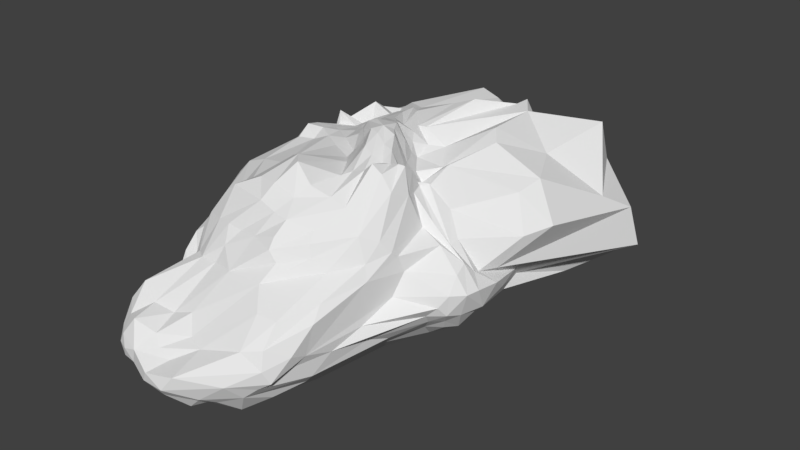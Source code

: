 # Source: cloud4.blend  (saved by Blender 2.79.0; exported with 4.5.12 LTS)
import bpy
from mathutils import Matrix  # noqa: F401  (used for matrix-valued properties, if any)

bpy.ops.wm.read_factory_settings(use_empty=True)
scene = bpy.context.scene
scene.name = 'Scene'

# ---- collections
col_collection_1 = bpy.data.collections.new('Collection 1'); scene.collection.children.link(col_collection_1)

# ---- materials (node trees are filled in below, after node groups)
mat_material = bpy.data.materials.new('Material')
mat_material.alpha_threshold = 0.0
mat_material.use_transparent_shadow = False
mat_material.roughness = 0.5
mat_material.specular_intensity = 0.0
mat_material.line_color = (0.0, 0.0, 0.0, 1.0)

# ---- material node trees

# ---- world
world_world = bpy.data.worlds.new('World'); scene.world = world_world
world_world.color = (0.05088, 0.05088, 0.05088)
world_world.use_sun_shadow = False
world_world.sun_shadow_jitter_overblur = 0.0
world_world.cycles.sampling_method = 'MANUAL'

# ---- meshes
me_icosphere = bpy.data.meshes.new('Icosphere')
me_icosphere.from_pydata([(0.0517, 0.02996, -0.9977), (-1.056, -2.285, -0.821), (-1.523, 0.4231, -0.2807), (-0.4928, 2.7, -0.809), (0.8955, 1.702, -0.7079), (-1.454, -0.6706, 0.4213), (-1.314, 0.9059, 0.449), (0.1348, 1.514, 1.137), (0.5429, -0.07641, 0.9426), (-0.3023, 0.1532, 1.104), (-0.7976, -2.446, -0.8214), (-0.5424, -2.285, -0.8912), (-0.3584, -1.792, -1.028), (0.03276, -0.3045, -1.022), (0.3018, -1.299, -1.025), (0.4148, -1.562, -0.8593), (0.5289, -1.591, -0.7321), (-0.06901, -2.518, -0.7772), (-0.3788, -2.685, -0.761), (-0.5463, -2.649, -0.735), (-0.8371, -2.523, -0.785), (1.097, 0.7637, -0.6212), (1.283, 0.0316, -0.4583), (1.16, -0.07232, -0.6381), (1.128, -0.266, -0.5007), (1.014, -0.3914, -0.4926), (0.6893, -0.9455, -0.5657), (0.309, 0.2532, -1.008), (0.6043, 0.414, -1.015), (0.315, 1.455, -1.034), (0.6771, 1.496, -0.9047), (0.8085, 1.611, -0.7981), (-0.8479, 0.04943, -0.7191), (-0.6455, -0.008045, -0.8025), (-0.5959, -0.1318, -0.8538), (-0.8811, -2.117, -0.7679), (-0.8579, -1.718, -0.6573), (-0.9102, -1.184, -0.6037), (-1.089, -0.566, -0.5721), (-0.5409, 2.424, -0.8732), (-0.5197, 2.276, -1.032), (-0.4145, 1.828, -1.017), (-0.2759, 0.415, -1.008), (-0.07859, 0.312, -1.023), (-1.253, 0.5518, -0.5274), (-1.095, 0.6106, -0.5495), (-0.839, 0.6179, -0.6026), (-0.7421, 0.7444, -0.5983), (-0.6416, 1.328, -0.6595), (-0.3712, 2.887, -0.896), (-0.08415, 2.905, -0.9383), (0.2795, 2.986, -0.9232), (0.6, 2.879, -0.9927), (0.8461, 2.452, -0.8894), (0.5686, -0.08477, 0.7037), (0.973, -0.1642, 0.2795), (0.8156, -0.5304, 0.08178), (0.7797, -0.6772, -0.1611), (0.711, -1.057, -0.3437), (0.6171, -1.397, -0.5061), (1.336, 1.686, -0.6856), (1.198, 0.8989, -0.4203), (1.265, 0.7792, -0.2882), (1.238, 0.1382, -0.05266), (1.032, 0.05273, 0.2814), (1.025, -0.0576, 0.2543), (0.5335, 0.04496, 0.726), (-0.5713, -2.103, -0.1955), (-0.7366, -2.431, -0.3408), (-0.8501, -2.632, -0.4795), (-1.002, -2.63, -0.5268), (-1.047, -2.603, -0.6378), (-1.06, -2.51, -0.7246), (0.4676, -1.866, -0.5405), (0.3932, -2.084, -0.2502), (0.3719, -1.881, -0.03943), (0.02823, -1.513, 0.3122), (-1.585, -0.5756, 0.3592), (-1.636, -0.4435, 0.2492), (-1.656, -0.3066, 0.1265), (-1.649, -0.1748, -0.006535), (-1.502, 0.2067, -0.2699), (-1.352, -2.199, -0.5371), (-1.343, -1.82, -0.2929), (-1.39, -1.515, -0.1652), (-1.343, -1.505, -0.01809), (-1.3, -1.024, 0.3097), (-1.481, 0.9688, 0.3545), (-1.49, 1.039, 0.2432), (-1.22, 1.039, -0.05588), (-0.8403, 1.719, -0.1702), (-0.8612, 2.253, -0.3865), (-0.7127, 2.309, -0.5552), (-0.6509, 2.492, -0.6863), (-1.574, 0.7447, 0.0143), (-1.535, 0.8169, 0.07788), (-1.484, 0.8816, 0.2446), (-1.403, 0.9026, 0.3595), (0.4, 1.957, 1.018), (0.4282, 2.122, 1.032), (0.5393, 2.092, 0.895), (0.5352, 2.724, 0.5089), (0.7278, 3.033, -0.3306), (0.8388, 2.871, -0.4967), (1.08, 2.463, -0.7983), (-0.4421, 2.988, -0.5304), (-0.3502, 2.96, -0.4015), (-0.1678, 2.644, 0.2406), (0.03126, 2.497, 0.6505), (0.2285, 2.007, 0.8992), (0.5587, -0.2137, 1.039), (0.5957, -0.4699, 0.8522), (0.2485, -1.271, 0.4947), (-0.06161, -1.517, 0.4275), (-0.6692, -1.542, 0.2851), (-0.931, -1.634, 0.09689), (-1.074, -1.54, 0.07801), (-1.223, -1.335, 0.2331), (-1.27, -1.11, 0.3407), (-1.551, -0.2207, 0.4884), (-1.479, 0.1809, 0.5051), (-1.558, 0.4789, 0.5464), (-1.543, 0.6253, 0.5004), (-1.386, 0.8338, 0.4664), (-1.35, 0.9245, 0.459), (-1.242, 1.181, 0.6623), (-1.116, 1.417, 0.7746), (-0.9051, 1.496, 0.7764), (-0.7901, 1.545, 0.8638), (-0.5525, 1.434, 0.8902), (-0.07022, 1.418, 1.068), (-0.05909, 0.8956, 0.9482), (0.2164, 0.8861, 0.7918), (0.4217, 0.5819, 0.7154), (-0.0373, -0.4978, 0.8608), (-0.06781, -0.9037, 0.8897), (-0.04311, -1.282, 0.668), (-0.06418, -1.436, 0.5371), (0.4761, 0.05714, 0.7502), (0.3933, -0.04166, 0.8487), (0.2887, -0.0957, 1.09), (0.1466, -0.04578, 1.108), (0.001012, 0.01981, 1.172), (-0.1196, 0.06132, 1.177), (-0.2781, 0.1228, 1.015), (-0.4098, 0.1032, 0.8329), (-0.7125, 0.1525, 0.7998), (-0.79, -0.5388, 0.8048), (-1.131, -0.512, 0.7418), (-1.358, -0.5248, 0.6607), (-1.447, -0.5862, 0.5375), (-0.4144, 0.2718, 1.056), (-0.5192, 0.4383, 0.9864), (-0.6507, 0.5921, 0.8653), (-0.8561, 0.7166, 0.8079), (-1.038, 0.8332, 0.7271), (-1.263, 0.8271, 0.8657), (-1.27, 0.8889, 0.6031), (-0.3964, 0.329, 1.111), (-0.2585, 0.3166, 1.17), (-0.1766, 0.3858, 1.149), (-0.1538, 0.513, 1.109), (-0.08419, 0.7136, 0.9426), (-0.1572, 0.8805, 0.9447), (-0.04502, 0.1664, 1.199), (0.1383, 0.1256, 1.155), (0.0262, 0.2525, 1.148), (-0.05489, 0.3916, 1.151), (0.3328, 0.06707, 0.8522), (0.2326, 0.2137, 0.8369), (0.06128, 0.3806, 1.007), (0.08382, 0.4767, 0.8254), (-0.01011, 0.6028, 0.8846), (0.4333, 0.1736, 0.6583), (0.3675, 0.2918, 0.6203), (0.2714, 0.3142, 0.7169), (0.08604, 0.5618, 0.7435), (0.06691, 0.7724, 0.8125), (-0.4715, 0.4504, 1.018), (-0.4834, 0.6938, 1.012), (-0.3459, 0.7023, 1.04), (-0.6871, 1.149, 0.8953), (-0.8687, 0.9882, 0.819), (-0.2714, 0.7643, 0.9511), (-0.5255, 1.057, 0.9581), (-0.7943, 1.182, 0.8094), (-0.9391, 1.003, 0.661), (-0.4036, 1.164, 0.9698), (-0.5746, 1.309, 0.9247), (-0.6672, 1.311, 0.8676), (-0.8672, 1.36, 0.7229), (-1.102, 1.259, 0.8833), (-1.211, 0.9376, 0.7638), (-0.4828, 0.2689, 0.957), (-0.7128, 0.4764, 0.8707), (-0.7089, 0.3069, 0.837), (-0.9653, 0.4837, 0.8025), (-0.9626, 0.3051, 0.7962), (-1.154, 0.6133, 0.7604), (-1.173, 0.4396, 0.7981), (-1.13, 0.242, 0.7329), (-1.254, 0.7967, 0.7052), (-1.345, 0.5279, 0.7846), (-1.324, 0.3572, 0.8308), (-1.273, 0.1551, 0.7503), (-1.326, 0.785, 0.5949), (-1.458, 0.5132, 0.644), (-1.451, 0.2261, 0.5947), (-1.359, 0.0808, 0.5882), (-0.2046, 0.03174, 1.006), (-0.3836, -0.02931, 0.8114), (-0.2356, -0.1935, 0.8554), (-0.6158, -0.5885, 0.9587), (-0.4253, -0.7035, 1.061), (-0.3026, -0.837, 1.059), (-0.8846, -0.913, 0.7416), (-0.6562, -1.009, 0.8567), (-0.4107, -1.062, 0.8761), (-0.1388, -1.072, 0.7985), (-1.012, -0.9854, 0.6225), (-0.8545, -1.19, 0.7729), (-0.4234, -1.251, 0.752), (-0.2164, -1.27, 0.693), (-1.209, -0.9758, 0.5444), (-1.156, -1.272, 0.4007), (-0.9309, -1.361, 0.4266), (-0.7456, -1.404, 0.4487), (-0.5607, -1.409, 0.4312), (-0.3352, -1.437, 0.4556), (0.01169, -0.1856, 1.099), (0.102, -0.4771, 0.9431), (0.1537, -0.2449, 1.062), (0.1578, -0.869, 0.8183), (0.2428, -0.4591, 0.9914), (0.2928, -0.2476, 1.007), (0.3367, -0.8594, 0.751), (0.3405, -0.4542, 1.084), (0.3946, -0.2403, 1.028), (0.4096, -0.132, 0.9541), (0.2148, -1.167, 0.5922), (0.5527, -0.9083, 0.5348), (0.4622, -0.4543, 1.006), (0.4921, -0.2332, 1.049), (0.6025, 0.1176, 0.7426), (0.8399, 0.1705, 0.508), (0.5056, 0.2384, 0.6437), (1.492, 0.55, 0.2636), (1.282, 0.7387, 0.6278), (0.5165, 0.5369, 0.776), (1.324, 0.3428, -0.07185), (1.646, 0.854, 0.3147), (1.358, 1.009, 0.7094), (0.7745, 1.035, 0.9442), (1.891, 2.306, -0.4136), (1.806, 2.209, 0.06989), (1.652, 1.829, 0.2943), (1.103, 1.517, 0.7499), (0.6357, 1.22, 1.022), (1.56, 2.476, -0.6629), (1.19, 2.658, -0.4581), (1.211, 2.662, 0.3433), (1.302, 2.315, 0.9209), (0.6055, 1.871, 1.006), (-0.02693, 2.203, 0.9169), (-0.2599, 2.622, 0.6505), (-0.3353, 2.338, 0.9295), (-0.3233, 2.686, 0.06927), (-0.4241, 2.525, 0.6302), (-0.8088, 1.839, 0.8019), (-0.4837, 2.784, -0.3719), (-0.6313, 2.735, -0.1722), (-0.8577, 2.264, 0.4726), (-1.112, 1.558, 0.687), (-0.5731, 2.812, -0.5073), (-0.6465, 2.639, -0.3253), (-0.746, 2.203, -0.0873), (-1.182, 1.449, 0.4015), (-1.3, 1.352, 0.5452), (-0.6155, 2.699, -0.6098), (-0.6831, 2.53, -0.469), (-0.8345, 2.183, -0.2252), (-1.007, 1.742, -0.04127), (-1.427, 1.27, 0.2044), (-1.431, 1.023, 0.3757), (-1.569, 0.7361, 0.3831), (-1.584, 0.7659, 0.288), (-1.682, 0.4848, 0.02294), (-1.677, 0.4566, 0.2799), (-1.644, 0.3851, 0.3553), (-1.626, 0.5249, -0.1208), (-1.653, 0.2812, -0.003445), (-1.624, 0.2016, 0.1736), (-1.514, 0.09252, 0.3954), (-1.313, -1.367, 0.1607), (-1.203, -1.468, 0.007355), (-1.312, -1.626, -0.1775), (-1.201, -1.615, -0.1483), (-1.336, -2.246, -0.4222), (-1.354, -2.223, -0.267), (-1.304, -2.08, -0.1173), (-1.289, -2.436, -0.5468), (-1.237, -2.445, -0.4252), (-1.165, -2.396, -0.3052), (-1.054, -2.178, -0.2307), (-0.7183, -1.631, 0.1144), (-1.186, -2.497, -0.6568), (-1.156, -2.562, -0.5399), (-1.095, -2.561, -0.4256), (-1.002, -2.478, -0.2595), (-0.7907, -2.151, -0.262), (-0.4533, -1.698, 0.1316), (0.2854, -1.304, 0.3649), (0.4331, -1.246, 0.2358), (0.5666, -1.486, 0.04473), (0.6603, -0.9355, 0.2753), (0.6846, -0.7528, 0.4524), (0.5602, -1.887, -0.3538), (0.6134, -1.627, -0.09172), (0.7227, -0.9952, 0.1258), (0.7643, -0.6617, 0.3293), (0.6415, -0.2564, 0.7734), (0.5664, -1.701, -0.4243), (0.7816, -0.5902, 0.2623), (0.7249, -0.1376, 0.3901), (0.6005, -0.1963, 0.7579), (0.2908, 2.165, 0.8703), (0.3551, 2.262, 0.7659), (0.2003, 2.298, 0.5538), (0.1134, 2.768, 0.5491), (-0.1356, 2.926, 0.43), (-0.3468, 3.06, -0.08795), (0.5256, 3.219, -0.3736), (0.2962, 3.263, -0.4409), (-0.003502, 3.215, -0.5379), (-0.3086, 3.093, -0.5563), (0.6456, 3.105, -0.5166), (0.4164, 3.242, -0.5748), (0.1545, 3.26, -0.6993), (-0.2559, 3.127, -0.7235), (-0.4746, 2.964, -0.6783), (0.7415, 2.923, -0.709), (0.4966, 3.091, -0.6994), (-0.238, 2.928, -0.9284), (-0.457, 2.937, -0.7749), (-1.458, 0.9711, 0.2534), (-1.402, 1.004, 0.1267), (-1.319, 0.9449, 0.0005191), (-0.8496, 1.519, -0.3168), (-1.003, 0.9955, -0.2451), (-1.392, 0.8435, -0.1767), (-1.492, 0.7689, -0.1295), (-0.7488, 1.499, -0.4594), (-0.891, 1.148, -0.4019), (-1.173, 0.8533, -0.2892), (-1.504, 0.6126, -0.2606), (-0.6425, 2.148, -0.7551), (-0.6968, 1.223, -0.5205), (-0.8743, 0.7397, -0.4782), (-1.159, 0.7629, -0.4635), (-1.312, 0.6671, -0.4135), (-1.452, -0.8937, 0.226), (-1.527, -0.8058, 0.1172), (-1.404, -1.306, -0.07543), (-1.575, -0.6842, -0.01471), (-1.335, -1.239, -0.137), (-1.567, -0.2993, -0.1549), (-1.215, -1.037, -0.1685), (-1.268, -1.754, -0.3836), (-1.352, -0.5271, -0.2733), (-1.07, -1.279, -0.3392), (-1.101, -1.622, -0.4302), (-1.211, -1.927, -0.6076), (-1.411, 0.1612, -0.3808), (-1.387, -0.1193, -0.4108), (-0.9698, -0.9222, -0.4537), (-0.9452, -1.415, -0.5017), (-1.074, -1.94, -0.7255), (-1.122, -2.064, -0.6982), (-0.02704, -1.699, 0.145), (-0.4162, -2.258, -0.3384), (0.1542, -1.915, -0.0197), (-0.633, -2.493, -0.4368), (-0.2296, -2.321, -0.3736), (0.2092, -2.207, -0.2756), (-0.4663, -2.506, -0.5013), (-0.2168, -2.693, -0.4997), (0.4261, -2.15, -0.4423), (-0.8759, -2.634, -0.6315), (-0.5833, -2.723, -0.5862), (0.1718, -2.408, -0.5934), (0.4778, -2.087, -0.5874), (-0.8799, -2.541, -0.7127), (-0.6301, -2.717, -0.6934), (-0.321, -2.756, -0.6534), (0.3629, -2.157, -0.6599), (0.8113, -0.07438, 0.4448), (1.21, -0.06973, 0.1139), (1.236, -0.225, 0.05388), (1.259, 0.03593, -0.005724), (1.239, -0.3507, -0.132), (1.362, -0.2147, -0.1361), (1.391, -0.05878, -0.135), (1.388, 0.2616, -0.1846), (1.159, -0.4299, -0.2637), (1.21, -0.3439, -0.3739), (1.352, 0.07443, -0.3962), (1.322, 0.4569, -0.3449), (1.045, -0.4746, -0.3791), (1.271, -0.1881, -0.4102), (1.226, 0.6301, -0.49), (0.3013, 2.241, -0.9097), (0.2236, 2.154, -1.018), (0.4336, 2.771, -1.09), (-0.1468, 2.731, -1.022), (-0.01801, 2.112, -1.011), (0.06039, 0.4076, -1.025), (-0.3339, 2.317, -1.015), (-0.3138, 2.725, -1.036), (0.05889, 0.1787, -1.03), (-0.4522, 2.651, -1.017), (-0.5774, 1.925, -0.8317), (-0.5268, 1.57, -0.9002), (-0.5405, 0.9788, -0.8436), (-0.3997, 0.9068, -1.008), (-0.6749, 0.6057, -0.7129), (-0.4147, 0.4256, -0.8853), (-0.5554, 0.4118, -0.7867), (-0.7684, 0.4685, -0.7029), (-0.2215, 0.2568, -0.9966), (-0.6457, 0.2338, -0.7627), (-1.02, 0.4576, -0.6642), (-0.2187, 0.05048, -1.024), (-0.4516, 0.1278, -1.002), (-0.692, 0.1256, -0.7161), (-1.143, 0.3474, -0.6087), (-1.111, 0.08357, -0.6076), (-0.6932, -0.142, -0.7133), (-1.0, -0.1104, -0.6593), (-0.6419, -0.2931, -0.7687), (-0.7957, -0.7093, -0.6577), (-0.4359, -0.2186, -0.9426), (-0.6549, -0.8308, -0.765), (-0.7894, -1.278, -0.7078), (-0.3366, -0.1679, -1.014), (-0.5381, -1.137, -0.9335), (-0.6746, -1.628, -0.8886), (-0.7453, -1.922, -0.7965), (-0.1146, -0.4488, -1.018), (-0.216, -0.4817, -1.042), (-0.3857, -1.285, -1.008), (-0.4916, -1.81, -1.019), (-0.6725, -2.229, -0.8012), (1.13, 0.1126, -0.6347), (0.9464, 0.5144, -0.7873), (0.7974, 0.3416, -0.8777), (1.074, -0.2022, -0.6259), (0.8337, -0.141, -0.8143), (0.7737, 0.003859, -0.8395), (0.449, 0.1629, -0.9373), (0.8989, -0.2992, -0.6413), (0.4472, -0.008407, -1.01), (0.2877, 0.09363, -1.026), (0.7324, -0.6853, -0.6609), (0.613, -0.5903, -0.8048), (0.4402, -0.4316, -1.011), (0.2053, -0.03728, -1.007), (-0.5309, -2.488, -0.8334), (-0.4026, -2.301, -0.9466), (-0.3103, -2.434, -1.009), (-0.2565, -1.887, -1.01), (-0.228, -2.278, -1.004), (-0.1604, -2.401, -0.8526), (-0.02084, -1.966, -1.014), (-0.001843, -2.357, -0.8633), (-0.01727, -1.621, -1.035), (0.09627, -2.142, -1.023), (0.2378, -2.229, -0.7733), (0.2138, -0.4567, -1.016), (0.1856, -1.754, -1.009), (0.2877, -1.899, -0.9208)], [], [(59, 16, 26), (0, 13, 431), (0, 431, 418), (1, 20, 72), (2, 372, 81), (3, 355, 93), (4, 53, 104), (3, 93, 343), (4, 104, 60), (5, 118, 150), (6, 123, 157), (7, 130, 163), (143, 158, 9), (142, 164, 143), (141, 164, 142), (140, 165, 141), (139, 168, 140), (138, 173, 139), (143, 164, 158), (164, 159, 158), (164, 160, 159), (141, 165, 164), (165, 166, 164), (166, 167, 164), (164, 167, 160), (167, 161, 160), (140, 168, 165), (168, 169, 165), (165, 169, 166), (169, 170, 166), (166, 170, 167), (170, 161, 167), (169, 171, 170), (170, 171, 161), (171, 172, 161), (161, 172, 162), (139, 173, 168), (173, 174, 168), (168, 174, 169), (174, 175, 169), (169, 175, 171), (175, 176, 171), (171, 176, 172), (176, 177, 172), (172, 177, 162), (177, 163, 162), (174, 133, 175), (175, 133, 176), (133, 132, 176), (176, 132, 177), (132, 131, 177), (177, 131, 163), (131, 7, 163), (158, 151, 9), (160, 178, 159), (161, 179, 160), (162, 180, 161), (163, 187, 162), (158, 152, 151), (159, 178, 158), (178, 152, 158), (160, 179, 178), (178, 153, 152), (161, 180, 179), (179, 181, 178), (178, 181, 153), (181, 182, 153), (153, 182, 154), (182, 155, 154), (162, 183, 180), (183, 184, 180), (180, 184, 179), (184, 181, 179), (181, 185, 182), (185, 186, 182), (182, 186, 155), (186, 156, 155), (162, 187, 183), (187, 188, 183), (183, 188, 184), (188, 189, 184), (184, 189, 181), (189, 190, 181), (181, 190, 185), (190, 191, 185), (185, 191, 186), (191, 192, 186), (186, 192, 156), (192, 157, 156), (163, 130, 187), (130, 129, 187), (187, 129, 188), (129, 128, 188), (188, 128, 189), (128, 127, 189), (189, 127, 190), (127, 126, 190), (190, 126, 191), (126, 125, 191), (191, 125, 192), (125, 124, 192), (192, 124, 157), (124, 6, 157), (151, 144, 9), (152, 193, 151), (153, 194, 152), (155, 198, 154), (156, 201, 155), (157, 205, 156), (151, 193, 144), (193, 145, 144), (152, 194, 193), (194, 195, 193), (193, 195, 145), (195, 146, 145), (153, 154, 194), (154, 196, 194), (194, 196, 195), (196, 197, 195), (195, 197, 146), (197, 147, 146), (154, 198, 196), (198, 199, 196), (196, 199, 197), (199, 200, 197), (197, 200, 147), (200, 148, 147), (155, 201, 198), (201, 202, 198), (198, 202, 199), (202, 203, 199), (199, 203, 200), (203, 204, 200), (200, 204, 148), (204, 149, 148), (156, 205, 201), (205, 206, 201), (201, 206, 202), (202, 206, 203), (206, 207, 203), (203, 207, 204), (207, 208, 204), (204, 208, 149), (208, 150, 149), (157, 123, 205), (123, 122, 205), (205, 122, 206), (122, 121, 206), (121, 207, 206), (207, 120, 208), (120, 119, 208), (208, 119, 150), (119, 5, 150), (145, 209, 144), (146, 210, 145), (147, 212, 146), (148, 215, 147), (149, 219, 148), (150, 223, 149), (145, 210, 209), (210, 211, 209), (211, 134, 209), (146, 212, 210), (212, 213, 210), (210, 213, 211), (213, 214, 211), (211, 214, 134), (214, 135, 134), (147, 215, 212), (215, 216, 212), (212, 216, 213), (216, 217, 213), (213, 217, 214), (217, 218, 214), (214, 218, 135), (148, 219, 215), (219, 220, 215), (215, 220, 216), (220, 221, 216), (216, 221, 217), (217, 221, 218), (221, 222, 218), (222, 136, 218), (149, 223, 219), (223, 224, 219), (219, 224, 220), (224, 225, 220), (220, 225, 221), (225, 226, 221), (226, 227, 221), (221, 227, 222), (227, 228, 222), (222, 228, 136), (228, 137, 136), (150, 118, 223), (118, 117, 223), (223, 117, 224), (117, 116, 224), (224, 116, 225), (116, 115, 225), (225, 115, 226), (115, 114, 226), (226, 114, 227), (227, 114, 228), (228, 113, 137), (144, 143, 9), (209, 143, 144), (134, 229, 209), (135, 230, 134), (218, 232, 135), (137, 239, 136), (209, 229, 143), (229, 142, 143), (134, 230, 229), (230, 231, 229), (229, 231, 142), (231, 141, 142), (135, 232, 230), (232, 233, 230), (230, 233, 231), (233, 234, 231), (231, 234, 141), (234, 140, 141), (218, 136, 232), (136, 235, 232), (232, 235, 233), (235, 236, 233), (233, 236, 234), (236, 237, 234), (234, 237, 140), (237, 238, 140), (140, 238, 139), (136, 239, 235), (239, 240, 235), (235, 240, 236), (240, 241, 236), (236, 241, 237), (241, 242, 237), (237, 242, 238), (238, 138, 139), (137, 113, 239), (113, 112, 239), (112, 240, 239), (240, 111, 241), (241, 111, 242), (111, 110, 242), (242, 110, 238), (110, 8, 238), (238, 8, 138), (66, 138, 8), (65, 243, 66), (64, 244, 65), (63, 246, 64), (62, 249, 63), (61, 253, 62), (60, 258, 61), (66, 243, 138), (243, 173, 138), (65, 244, 243), (244, 245, 243), (243, 245, 173), (245, 174, 173), (64, 246, 244), (246, 247, 244), (244, 247, 245), (247, 248, 245), (245, 248, 174), (248, 133, 174), (63, 249, 246), (249, 250, 246), (246, 250, 247), (250, 251, 247), (247, 251, 248), (251, 252, 248), (248, 252, 133), (62, 253, 249), (253, 254, 249), (249, 254, 250), (254, 255, 250), (250, 255, 251), (255, 256, 251), (251, 256, 252), (256, 257, 252), (252, 257, 133), (257, 132, 133), (61, 258, 253), (258, 259, 253), (253, 259, 254), (259, 260, 254), (254, 260, 255), (260, 261, 255), (255, 261, 256), (261, 262, 256), (256, 262, 257), (257, 262, 132), (262, 131, 132), (60, 104, 258), (104, 103, 258), (258, 103, 259), (103, 102, 259), (259, 102, 260), (102, 101, 260), (260, 101, 261), (101, 100, 261), (261, 100, 262), (100, 99, 262), (99, 98, 262), (262, 98, 131), (98, 7, 131), (109, 130, 7), (108, 263, 109), (107, 264, 108), (106, 266, 107), (105, 269, 106), (339, 273, 105), (343, 278, 339), (109, 263, 130), (263, 129, 130), (108, 264, 263), (264, 265, 263), (263, 265, 129), (265, 128, 129), (107, 266, 264), (266, 267, 264), (264, 267, 265), (267, 268, 265), (265, 268, 128), (268, 127, 128), (106, 269, 266), (269, 270, 266), (266, 270, 267), (270, 271, 267), (267, 271, 268), (271, 272, 268), (268, 272, 127), (272, 126, 127), (105, 273, 269), (273, 274, 269), (269, 274, 270), (274, 275, 270), (270, 275, 271), (275, 276, 271), (271, 276, 272), (276, 277, 272), (272, 277, 126), (277, 125, 126), (339, 278, 273), (278, 279, 273), (273, 279, 274), (279, 280, 274), (274, 280, 275), (280, 281, 275), (275, 281, 276), (281, 282, 276), (276, 282, 277), (282, 283, 277), (277, 283, 125), (283, 124, 125), (343, 93, 278), (93, 92, 278), (278, 92, 279), (92, 91, 279), (279, 91, 280), (91, 90, 280), (280, 90, 281), (90, 89, 281), (281, 89, 282), (89, 88, 282), (282, 88, 283), (88, 87, 283), (283, 87, 124), (87, 6, 124), (97, 123, 6), (96, 284, 97), (95, 285, 96), (354, 289, 350), (97, 284, 123), (96, 285, 284), (284, 122, 123), (95, 94, 285), (285, 122, 284), (94, 286, 285), (286, 287, 285), (285, 287, 122), (287, 288, 122), (122, 288, 121), (288, 207, 121), (350, 289, 94), (289, 286, 94), (288, 120, 207), (354, 2, 289), (2, 290, 289), (289, 290, 286), (286, 290, 287), (290, 291, 287), (287, 291, 288), (291, 292, 288), (288, 292, 120), (292, 119, 120), (2, 81, 290), (290, 80, 291), (80, 79, 291), (79, 78, 291), (291, 78, 292), (78, 77, 292), (292, 77, 119), (77, 5, 119), (86, 118, 5), (85, 293, 86), (83, 295, 84), (82, 297, 83), (1, 305, 82), (86, 293, 118), (293, 117, 118), (85, 294, 293), (293, 294, 117), (294, 116, 117), (84, 295, 85), (295, 296, 85), (85, 296, 294), (296, 116, 294), (83, 297, 295), (297, 298, 295), (295, 298, 296), (298, 299, 296), (296, 299, 116), (299, 115, 116), (82, 300, 297), (300, 301, 297), (297, 301, 298), (301, 302, 298), (298, 302, 299), (302, 303, 299), (299, 303, 115), (303, 304, 115), (115, 304, 114), (82, 305, 300), (305, 306, 300), (300, 306, 301), (306, 307, 301), (301, 307, 302), (307, 308, 302), (302, 308, 303), (308, 309, 303), (303, 309, 304), (309, 310, 304), (304, 310, 114), (310, 228, 114), (1, 72, 305), (72, 71, 305), (305, 71, 306), (71, 70, 306), (306, 70, 307), (70, 69, 307), (307, 69, 308), (69, 68, 308), (308, 68, 309), (68, 67, 309), (309, 67, 310), (310, 113, 228), (378, 311, 76), (75, 312, 378), (390, 316, 386), (73, 321, 390), (76, 311, 113), (311, 112, 113), (378, 312, 311), (311, 240, 112), (312, 240, 311), (74, 313, 75), (75, 313, 312), (313, 314, 312), (312, 314, 240), (314, 315, 240), (315, 111, 240), (386, 316, 74), (316, 317, 74), (74, 317, 313), (317, 318, 313), (313, 318, 314), (318, 319, 314), (314, 319, 315), (319, 320, 315), (315, 320, 111), (320, 110, 111), (390, 321, 316), (316, 321, 317), (321, 318, 317), (318, 322, 319), (322, 323, 319), (319, 323, 320), (323, 324, 320), (320, 324, 110), (324, 8, 110), (73, 59, 321), (59, 58, 321), (58, 57, 321), (321, 57, 318), (57, 56, 318), (318, 56, 322), (56, 55, 322), (322, 55, 323), (323, 54, 324), (324, 54, 8), (98, 109, 7), (99, 325, 98), (100, 326, 99), (101, 328, 100), (102, 331, 101), (103, 335, 102), (104, 340, 103), (98, 325, 109), (325, 108, 109), (99, 326, 325), (326, 327, 325), (325, 327, 108), (327, 107, 108), (100, 328, 326), (328, 329, 326), (326, 329, 327), (329, 330, 327), (327, 330, 107), (330, 106, 107), (101, 331, 328), (331, 332, 328), (328, 332, 329), (332, 333, 329), (329, 333, 330), (333, 334, 330), (330, 334, 106), (334, 105, 106), (102, 335, 331), (335, 336, 331), (331, 336, 332), (336, 337, 332), (332, 337, 333), (337, 338, 333), (333, 338, 334), (338, 339, 334), (334, 339, 105), (103, 340, 335), (340, 341, 335), (335, 341, 336), (341, 337, 336), (337, 342, 338), (338, 343, 339), (104, 53, 340), (53, 52, 340), (340, 52, 341), (52, 51, 341), (341, 51, 337), (51, 50, 337), (337, 50, 342), (342, 49, 338), (338, 49, 343), (49, 3, 343), (87, 97, 6), (88, 344, 87), (89, 345, 88), (91, 347, 90), (92, 351, 91), (93, 355, 92), (87, 344, 97), (344, 96, 97), (88, 345, 344), (345, 96, 344), (89, 346, 345), (345, 346, 96), (346, 95, 96), (90, 347, 89), (347, 348, 89), (89, 348, 346), (348, 349, 346), (346, 349, 95), (349, 350, 95), (95, 350, 94), (91, 351, 347), (351, 352, 347), (347, 352, 348), (352, 353, 348), (348, 353, 349), (349, 354, 350), (92, 355, 351), (355, 356, 351), (351, 356, 352), (356, 357, 352), (352, 357, 353), (357, 358, 353), (353, 358, 349), (358, 359, 349), (349, 359, 354), (355, 48, 356), (48, 47, 356), (356, 47, 357), (47, 46, 357), (357, 46, 358), (46, 45, 358), (358, 45, 359), (45, 44, 359), (359, 44, 354), (354, 44, 2), (77, 86, 5), (78, 360, 77), (79, 361, 78), (80, 363, 79), (290, 365, 80), (77, 360, 86), (360, 85, 86), (78, 361, 360), (361, 362, 360), (360, 362, 85), (362, 84, 85), (79, 363, 361), (363, 364, 361), (361, 364, 362), (364, 84, 362), (80, 365, 363), (365, 366, 363), (363, 366, 364), (366, 367, 364), (364, 367, 84), (84, 367, 83), (367, 82, 83), (290, 81, 365), (81, 368, 365), (365, 368, 366), (368, 369, 366), (366, 369, 367), (369, 370, 367), (370, 371, 367), (367, 371, 82), (372, 373, 81), (81, 373, 368), (373, 374, 368), (368, 374, 369), (374, 375, 369), (369, 375, 370), (375, 376, 370), (370, 376, 371), (376, 377, 371), (371, 377, 82), (377, 1, 82), (372, 38, 373), (373, 38, 374), (38, 37, 374), (374, 37, 375), (37, 36, 375), (375, 36, 376), (36, 35, 376), (376, 35, 377), (35, 1, 377), (310, 76, 113), (67, 378, 310), (68, 379, 67), (69, 381, 68), (71, 387, 70), (72, 391, 71), (310, 378, 76), (67, 379, 378), (379, 380, 378), (380, 75, 378), (68, 381, 379), (381, 382, 379), (379, 382, 380), (382, 383, 380), (380, 383, 75), (383, 74, 75), (69, 384, 381), (381, 384, 382), (384, 385, 382), (382, 385, 383), (385, 386, 383), (383, 386, 74), (70, 387, 69), (387, 388, 69), (69, 388, 384), (388, 385, 384), (385, 389, 386), (389, 390, 386), (71, 391, 387), (391, 392, 387), (387, 392, 388), (392, 393, 388), (388, 393, 385), (393, 389, 385), (389, 394, 390), (394, 73, 390), (72, 20, 391), (20, 19, 391), (391, 19, 392), (19, 18, 392), (392, 18, 393), (18, 17, 393), (393, 17, 389), (17, 476, 389), (389, 476, 394), (394, 59, 73), (54, 66, 8), (323, 395, 54), (55, 396, 323), (56, 397, 55), (57, 399, 56), (58, 403, 57), (59, 407, 58), (54, 395, 66), (395, 65, 66), (323, 396, 395), (396, 65, 395), (55, 397, 396), (396, 398, 65), (65, 398, 64), (398, 63, 64), (56, 399, 397), (399, 400, 397), (397, 400, 396), (400, 401, 396), (396, 401, 398), (401, 402, 398), (398, 402, 63), (402, 62, 63), (57, 403, 399), (403, 404, 399), (399, 404, 400), (400, 405, 401), (401, 405, 402), (405, 406, 402), (402, 406, 62), (406, 61, 62), (58, 407, 403), (407, 404, 403), (404, 408, 400), (400, 408, 405), (405, 409, 406), (406, 409, 61), (409, 60, 61), (59, 26, 407), (26, 25, 407), (407, 25, 404), (25, 24, 404), (404, 24, 408), (24, 23, 408), (23, 22, 408), (408, 22, 405), (405, 22, 409), (22, 21, 409), (409, 21, 60), (21, 4, 60), (31, 53, 4), (30, 410, 31), (29, 411, 30), (0, 418, 461), (31, 410, 53), (410, 52, 53), (30, 411, 410), (411, 412, 410), (410, 412, 52), (412, 51, 52), (411, 413, 412), (412, 413, 51), (413, 50, 51), (28, 27, 29), (27, 414, 29), (29, 414, 411), (411, 414, 413), (413, 342, 50), (27, 415, 414), (414, 416, 413), (416, 417, 413), (413, 417, 342), (417, 49, 342), (461, 418, 27), (418, 415, 27), (415, 416, 414), (416, 419, 417), (417, 419, 49), (419, 3, 49), (418, 43, 415), (43, 42, 415), (415, 42, 416), (42, 41, 416), (41, 40, 416), (416, 40, 419), (40, 39, 419), (419, 39, 3), (39, 355, 3), (40, 420, 39), (41, 421, 40), (42, 423, 41), (418, 431, 43), (39, 420, 355), (420, 48, 355), (40, 421, 420), (421, 422, 420), (420, 422, 48), (422, 47, 48), (41, 423, 421), (423, 422, 421), (422, 424, 47), (424, 46, 47), (42, 425, 423), (423, 425, 422), (425, 426, 422), (422, 426, 424), (426, 427, 424), (424, 427, 46), (427, 45, 46), (43, 428, 42), (42, 426, 425), (426, 429, 427), (429, 430, 427), (427, 430, 45), (430, 44, 45), (43, 431, 428), (428, 432, 42), (42, 432, 426), (432, 429, 426), (429, 433, 430), (433, 434, 430), (430, 434, 44), (431, 432, 428), (432, 34, 429), (34, 33, 429), (429, 33, 433), (33, 32, 433), (433, 32, 434), (434, 2, 44), (434, 372, 2), (32, 435, 434), (33, 436, 32), (432, 440, 34), (431, 443, 432), (434, 435, 372), (32, 436, 435), (436, 437, 435), (435, 437, 372), (437, 38, 372), (33, 34, 436), (34, 438, 436), (436, 438, 437), (438, 439, 437), (437, 439, 38), (439, 37, 38), (34, 440, 438), (440, 441, 438), (438, 441, 439), (441, 442, 439), (439, 442, 37), (442, 36, 37), (432, 443, 440), (443, 444, 440), (440, 444, 441), (444, 445, 441), (441, 445, 442), (445, 446, 442), (442, 446, 36), (446, 35, 36), (431, 447, 443), (447, 448, 443), (448, 449, 443), (443, 449, 444), (449, 450, 444), (444, 450, 445), (450, 451, 445), (445, 451, 446), (446, 451, 35), (451, 1, 35), (431, 13, 447), (447, 12, 448), (448, 12, 449), (449, 12, 450), (450, 11, 451), (11, 10, 451), (451, 10, 1), (21, 31, 4), (24, 455, 23), (25, 459, 24), (26, 462, 25), (21, 30, 31), (22, 452, 21), (452, 453, 21), (21, 453, 30), (453, 29, 30), (22, 23, 452), (452, 454, 453), (453, 454, 29), (454, 28, 29), (455, 456, 23), (23, 456, 452), (456, 457, 452), (452, 457, 454), (457, 458, 454), (454, 458, 28), (458, 27, 28), (24, 459, 455), (455, 459, 456), (456, 460, 457), (457, 460, 458), (460, 461, 458), (458, 461, 27), (25, 462, 459), (462, 463, 459), (459, 463, 456), (463, 464, 456), (456, 464, 460), (460, 464, 461), (464, 465, 461), (465, 0, 461), (26, 16, 462), (16, 15, 462), (462, 15, 463), (15, 14, 463), (463, 14, 464), (464, 477, 465), (477, 13, 465), (465, 13, 0), (10, 20, 1), (11, 466, 10), (450, 467, 11), (12, 469, 450), (447, 469, 12), (13, 477, 447), (10, 466, 20), (466, 19, 20), (11, 467, 466), (467, 468, 466), (466, 468, 19), (468, 18, 19), (450, 469, 467), (469, 470, 467), (467, 470, 468), (470, 471, 468), (468, 471, 18), (471, 17, 18), (469, 472, 470), (470, 473, 471), (471, 473, 17), (473, 476, 17), (469, 474, 472), (472, 475, 470), (470, 475, 473), (475, 476, 473), (447, 477, 469), (469, 477, 474), (477, 478, 474), (474, 478, 472), (472, 478, 475), (478, 479, 475), (475, 479, 476), (477, 464, 478), (464, 14, 478), (14, 15, 478), (478, 15, 479), (479, 15, 476), (15, 16, 476), (476, 16, 394), (16, 59, 394)])
me_icosphere.materials.append(mat_material)
me_icosphere.use_remesh_preserve_volume = False
me_icosphere.use_remesh_preserve_attributes = False
me_icosphere.use_mirror_vertex_groups = False
me_icosphere.update()

# ---- objects
ob_icosphere = bpy.data.objects.new('Icosphere', me_icosphere)

# ---- transforms, parenting, visibility, modifiers, constraints
ob_icosphere.location = (0.09019, 0.7158, 1.013)
ob_icosphere.lineart.crease_threshold = 0.0

# ---- collection membership
col_collection_1.objects.link(ob_icosphere)

# ---- scene / render settings (as saved in the file)
scene.frame_start = 1; scene.frame_end = 250; scene.frame_set(1)
scene.render.engine = 'BLENDER_EEVEE_NEXT'
scene.render.resolution_percentage = 50
scene.render.dither_intensity = 0.0
scene.cycles.use_denoising = False
scene.cycles.samples = 128
scene.cycles.sampling_pattern = 'TABULATED_SOBOL'
scene.cycles.use_adaptive_sampling = False
scene.cycles.use_light_tree = False
scene.cycles.blur_glossy = 0.0
scene.cycles.sample_clamp_indirect = 0.0
scene.view_settings.view_transform = 'Standard'
bpy.context.view_layer.update()

# ---- added for rendering (the .blend has no active camera and no usable light): camera, sun
cam_auto = bpy.data.cameras.new('AutoCamera')
cam_auto.lens = 50.0
cam_auto.sensor_width = 36.0
cam_auto.clip_end = 1000.0
ob_auto_camera = bpy.data.objects.new('AutoCamera', cam_auto)
scene.collection.objects.link(ob_auto_camera)
ob_auto_camera.location = (7.00806, -7.20684, 6.51884)
ob_auto_camera.rotation_euler = (1.09748, -7.21219e-08, 0.694738)
scene.camera = ob_auto_camera
light_auto_sun = bpy.data.lights.new('AutoSun', 'SUN')
light_auto_sun.energy = 3.0
light_auto_sun.angle = 0.0523599
ob_auto_sun = bpy.data.objects.new('AutoSun', light_auto_sun)
scene.collection.objects.link(ob_auto_sun)
ob_auto_sun.rotation_euler = (0.872665, 0.174533, 0.523599)
bpy.context.view_layer.update()
